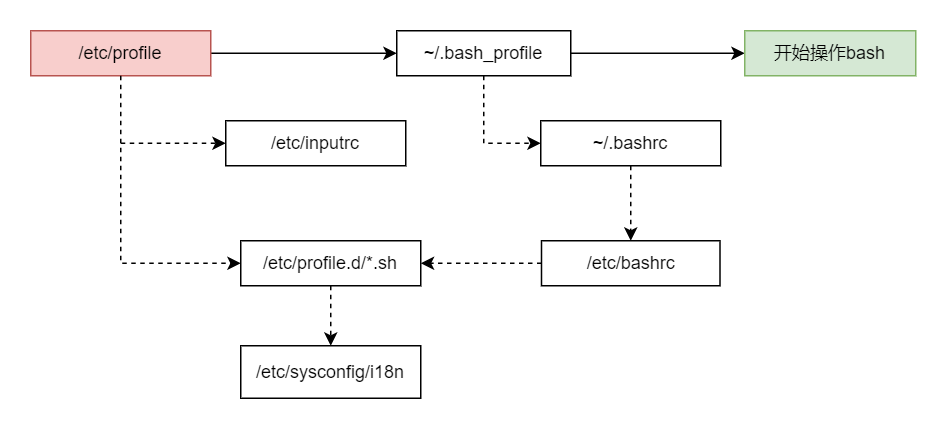

The diagram above was exported from draw.io. Its source (the exported page's mxGraphModel, read from the mxfile embedded in the PNG):
<mxGraphModel dx="785" dy="488" grid="1" gridSize="10" guides="1" tooltips="1" connect="1" arrows="1" fold="1" page="1" pageScale="1" pageWidth="827" pageHeight="1169" math="0" shadow="0">
  <root>
    <mxCell id="0" />
    <mxCell id="1" parent="0" />
    <mxCell id="demKik4gis1UH2LRd_Xl-4" style="edgeStyle=orthogonalEdgeStyle;rounded=0;orthogonalLoop=1;jettySize=auto;html=1;entryX=0;entryY=0.5;entryDx=0;entryDy=0;" edge="1" parent="1" source="demKik4gis1UH2LRd_Xl-1" target="demKik4gis1UH2LRd_Xl-2">
      <mxGeometry relative="1" as="geometry" />
    </mxCell>
    <mxCell id="demKik4gis1UH2LRd_Xl-1" value="/etc/profile" style="rounded=0;whiteSpace=wrap;html=1;fillColor=#f8cecc;strokeColor=#b85450;" vertex="1" parent="1">
      <mxGeometry x="110" y="200" width="120" height="30" as="geometry" />
    </mxCell>
    <mxCell id="demKik4gis1UH2LRd_Xl-5" style="edgeStyle=orthogonalEdgeStyle;rounded=0;orthogonalLoop=1;jettySize=auto;html=1;entryX=0;entryY=0.5;entryDx=0;entryDy=0;" edge="1" parent="1" source="demKik4gis1UH2LRd_Xl-2" target="demKik4gis1UH2LRd_Xl-3">
      <mxGeometry relative="1" as="geometry" />
    </mxCell>
    <mxCell id="demKik4gis1UH2LRd_Xl-15" style="edgeStyle=none;rounded=0;orthogonalLoop=1;jettySize=auto;html=1;entryX=0;entryY=0.5;entryDx=0;entryDy=0;dashed=1;endArrow=classic;endFill=1;" edge="1" parent="1" source="demKik4gis1UH2LRd_Xl-2" target="demKik4gis1UH2LRd_Xl-12">
      <mxGeometry relative="1" as="geometry">
        <Array as="points">
          <mxPoint x="412" y="275" />
        </Array>
      </mxGeometry>
    </mxCell>
    <mxCell id="demKik4gis1UH2LRd_Xl-2" value="~/.bash_profile" style="rounded=0;whiteSpace=wrap;html=1;" vertex="1" parent="1">
      <mxGeometry x="354" y="200" width="116" height="30" as="geometry" />
    </mxCell>
    <mxCell id="demKik4gis1UH2LRd_Xl-3" value="开始操作bash" style="rounded=0;whiteSpace=wrap;html=1;fillColor=#d5e8d4;strokeColor=#82b366;" vertex="1" parent="1">
      <mxGeometry x="586" y="200" width="114" height="30" as="geometry" />
    </mxCell>
    <mxCell id="demKik4gis1UH2LRd_Xl-6" value="" style="endArrow=classic;endSize=6;dashed=1;html=1;rounded=0;exitX=0.5;exitY=1;exitDx=0;exitDy=0;endFill=1;entryX=0;entryY=0.5;entryDx=0;entryDy=0;" edge="1" parent="1" source="demKik4gis1UH2LRd_Xl-1" target="demKik4gis1UH2LRd_Xl-8">
      <mxGeometry width="160" relative="1" as="geometry">
        <mxPoint x="330" y="330" as="sourcePoint" />
        <mxPoint x="170" y="370" as="targetPoint" />
        <Array as="points">
          <mxPoint x="170" y="355" />
        </Array>
      </mxGeometry>
    </mxCell>
    <mxCell id="demKik4gis1UH2LRd_Xl-7" value="/etc/inputrc" style="rounded=0;whiteSpace=wrap;html=1;" vertex="1" parent="1">
      <mxGeometry x="240" y="260" width="120" height="30" as="geometry" />
    </mxCell>
    <mxCell id="demKik4gis1UH2LRd_Xl-11" style="edgeStyle=none;rounded=0;orthogonalLoop=1;jettySize=auto;html=1;entryX=0.5;entryY=0;entryDx=0;entryDy=0;endArrow=classic;endFill=1;dashed=1;" edge="1" parent="1" source="demKik4gis1UH2LRd_Xl-8" target="demKik4gis1UH2LRd_Xl-9">
      <mxGeometry relative="1" as="geometry" />
    </mxCell>
    <mxCell id="demKik4gis1UH2LRd_Xl-8" value="/etc/profile.d/*.sh" style="rounded=0;whiteSpace=wrap;html=1;" vertex="1" parent="1">
      <mxGeometry x="250" y="340" width="120" height="30" as="geometry" />
    </mxCell>
    <mxCell id="demKik4gis1UH2LRd_Xl-9" value="/etc/sysconfig/i18n" style="rounded=0;whiteSpace=wrap;html=1;" vertex="1" parent="1">
      <mxGeometry x="250" y="410" width="120" height="35" as="geometry" />
    </mxCell>
    <mxCell id="demKik4gis1UH2LRd_Xl-10" value="" style="endArrow=classic;endSize=6;dashed=1;html=1;rounded=0;endFill=1;entryX=0;entryY=0.5;entryDx=0;entryDy=0;" edge="1" parent="1" target="demKik4gis1UH2LRd_Xl-7">
      <mxGeometry width="160" relative="1" as="geometry">
        <mxPoint x="170" y="275" as="sourcePoint" />
        <mxPoint x="250" y="470" as="targetPoint" />
      </mxGeometry>
    </mxCell>
    <mxCell id="demKik4gis1UH2LRd_Xl-14" style="edgeStyle=none;rounded=0;orthogonalLoop=1;jettySize=auto;html=1;entryX=0.5;entryY=0;entryDx=0;entryDy=0;dashed=1;endArrow=classic;endFill=1;" edge="1" parent="1" source="demKik4gis1UH2LRd_Xl-12" target="demKik4gis1UH2LRd_Xl-13">
      <mxGeometry relative="1" as="geometry" />
    </mxCell>
    <mxCell id="demKik4gis1UH2LRd_Xl-12" value="~/.bashrc" style="rounded=0;whiteSpace=wrap;html=1;" vertex="1" parent="1">
      <mxGeometry x="450" y="260" width="120" height="30" as="geometry" />
    </mxCell>
    <mxCell id="demKik4gis1UH2LRd_Xl-16" style="edgeStyle=none;rounded=0;orthogonalLoop=1;jettySize=auto;html=1;entryX=1;entryY=0.5;entryDx=0;entryDy=0;dashed=1;endArrow=classic;endFill=1;" edge="1" parent="1" source="demKik4gis1UH2LRd_Xl-13" target="demKik4gis1UH2LRd_Xl-8">
      <mxGeometry relative="1" as="geometry" />
    </mxCell>
    <mxCell id="demKik4gis1UH2LRd_Xl-13" value="/etc/bashrc" style="rounded=0;whiteSpace=wrap;html=1;" vertex="1" parent="1">
      <mxGeometry x="450.5" y="340" width="119" height="30" as="geometry" />
    </mxCell>
  </root>
</mxGraphModel>